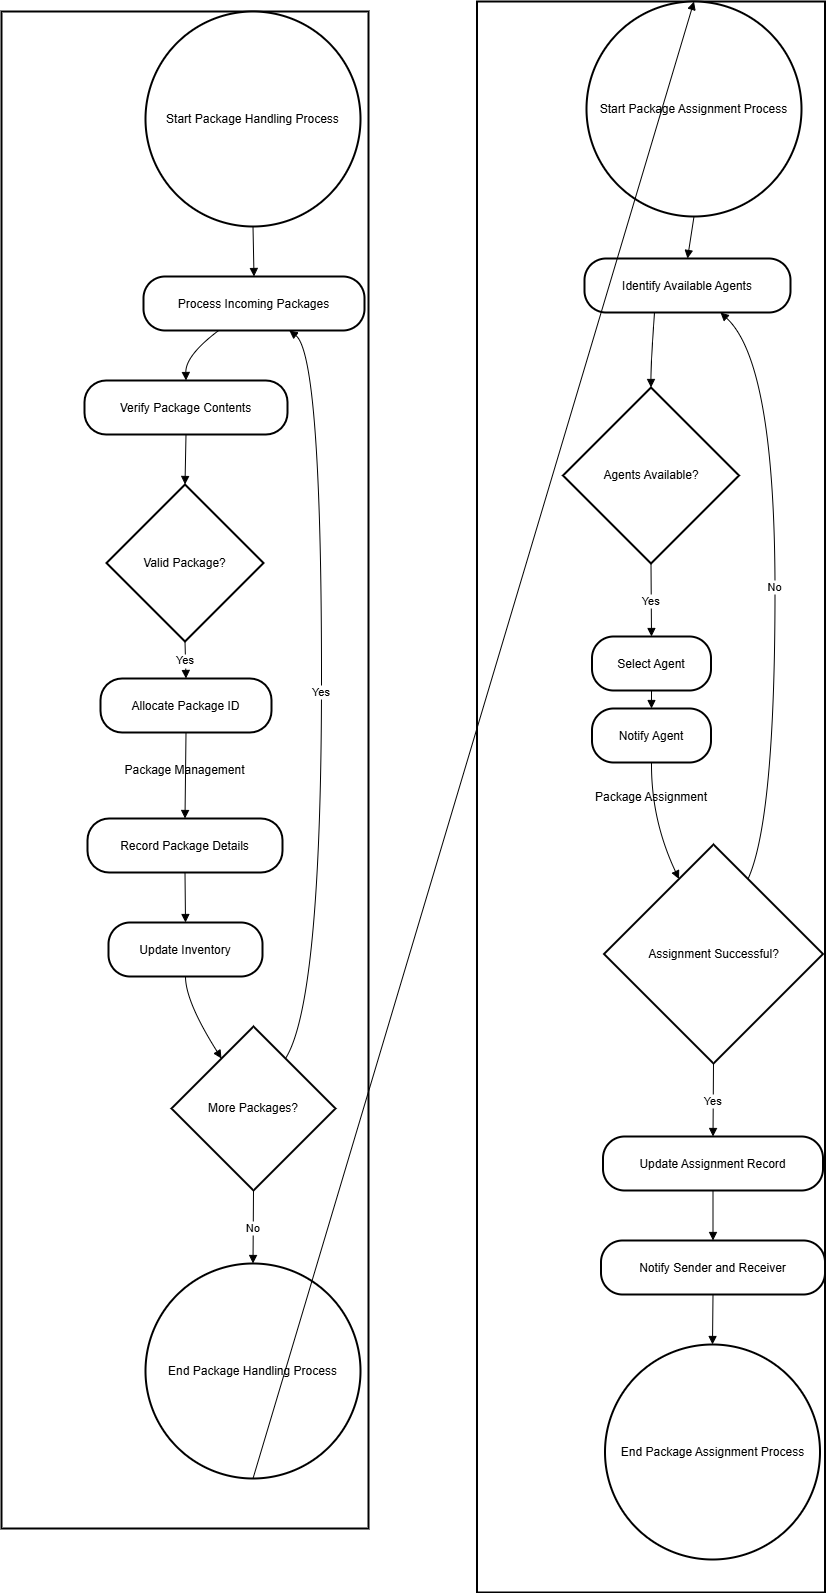

The diagram above was exported from draw.io. Its source (the exported page's mxGraphModel, read from the mxfile embedded in the PNG):
<mxGraphModel dx="2284" dy="746" grid="1" gridSize="10" guides="1" tooltips="1" connect="1" arrows="1" fold="1" page="1" pageScale="1" pageWidth="850" pageHeight="1100" math="0" shadow="0">
  <root>
    <mxCell id="0" />
    <mxCell id="1" parent="0" />
    <mxCell id="2" value="Package Assignment" style="whiteSpace=wrap;strokeWidth=2;" parent="1" vertex="1">
      <mxGeometry x="440.5" y="23" width="348" height="1591" as="geometry" />
    </mxCell>
    <mxCell id="3" value="Package Management" style="whiteSpace=wrap;strokeWidth=2;" parent="1" vertex="1">
      <mxGeometry x="-35" y="33" width="367" height="1517" as="geometry" />
    </mxCell>
    <mxCell id="4" value="Start Package Handling Process" style="ellipse;aspect=fixed;strokeWidth=2;whiteSpace=wrap;" parent="1" vertex="1">
      <mxGeometry x="109" y="33" width="215" height="215" as="geometry" />
    </mxCell>
    <mxCell id="5" value="Process Incoming Packages" style="rounded=1;arcSize=40;strokeWidth=2" parent="1" vertex="1">
      <mxGeometry x="107" y="298" width="221" height="54" as="geometry" />
    </mxCell>
    <mxCell id="6" value="Verify Package Contents" style="rounded=1;arcSize=40;strokeWidth=2" parent="1" vertex="1">
      <mxGeometry x="48" y="402" width="203" height="54" as="geometry" />
    </mxCell>
    <mxCell id="7" value="Valid Package?" style="rhombus;strokeWidth=2;whiteSpace=wrap;" parent="1" vertex="1">
      <mxGeometry x="70" y="506" width="157" height="157" as="geometry" />
    </mxCell>
    <mxCell id="8" value="Allocate Package ID" style="rounded=1;arcSize=40;strokeWidth=2" parent="1" vertex="1">
      <mxGeometry x="64" y="700" width="171" height="54" as="geometry" />
    </mxCell>
    <mxCell id="9" value="Record Package Details" style="rounded=1;arcSize=40;strokeWidth=2" parent="1" vertex="1">
      <mxGeometry x="51" y="840" width="195" height="54" as="geometry" />
    </mxCell>
    <mxCell id="10" value="Update Inventory" style="rounded=1;arcSize=40;strokeWidth=2" parent="1" vertex="1">
      <mxGeometry x="72" y="944" width="154" height="54" as="geometry" />
    </mxCell>
    <mxCell id="11" value="More Packages?" style="rhombus;strokeWidth=2;whiteSpace=wrap;" parent="1" vertex="1">
      <mxGeometry x="135" y="1048" width="164" height="164" as="geometry" />
    </mxCell>
    <mxCell id="12" value="End Package Handling Process" style="ellipse;aspect=fixed;strokeWidth=2;whiteSpace=wrap;" parent="1" vertex="1">
      <mxGeometry x="109" y="1285" width="215" height="215" as="geometry" />
    </mxCell>
    <mxCell id="13" value="Start Package Assignment Process" style="ellipse;aspect=fixed;strokeWidth=2;whiteSpace=wrap;" parent="1" vertex="1">
      <mxGeometry x="550" y="23" width="215" height="215" as="geometry" />
    </mxCell>
    <mxCell id="14" value="Identify Available Agents" style="rounded=1;arcSize=40;strokeWidth=2" parent="1" vertex="1">
      <mxGeometry x="548" y="280" width="206" height="54" as="geometry" />
    </mxCell>
    <mxCell id="15" value="Agents Available?" style="rhombus;strokeWidth=2;whiteSpace=wrap;" parent="1" vertex="1">
      <mxGeometry x="526.5" y="409" width="176" height="176" as="geometry" />
    </mxCell>
    <mxCell id="16" value="Select Agent" style="rounded=1;arcSize=40;strokeWidth=2" parent="1" vertex="1">
      <mxGeometry x="555.5" y="658" width="119" height="54" as="geometry" />
    </mxCell>
    <mxCell id="17" value="Notify Agent" style="rounded=1;arcSize=40;strokeWidth=2" parent="1" vertex="1">
      <mxGeometry x="555.5" y="730" width="119" height="54" as="geometry" />
    </mxCell>
    <mxCell id="18" value="Assignment Successful?" style="rhombus;strokeWidth=2;whiteSpace=wrap;" parent="1" vertex="1">
      <mxGeometry x="567.5" y="866" width="219" height="219" as="geometry" />
    </mxCell>
    <mxCell id="19" value="Update Assignment Record" style="rounded=1;arcSize=40;strokeWidth=2" parent="1" vertex="1">
      <mxGeometry x="566.5" y="1158" width="220" height="54" as="geometry" />
    </mxCell>
    <mxCell id="20" value="Notify Sender and Receiver" style="rounded=1;arcSize=40;strokeWidth=2" parent="1" vertex="1">
      <mxGeometry x="564.5" y="1262" width="224" height="54" as="geometry" />
    </mxCell>
    <mxCell id="21" value="End Package Assignment Process" style="ellipse;aspect=fixed;strokeWidth=2;whiteSpace=wrap;" parent="1" vertex="1">
      <mxGeometry x="568.5" y="1366" width="215" height="215" as="geometry" />
    </mxCell>
    <mxCell id="22" value="" style="curved=1;startArrow=none;endArrow=block;exitX=0.5;exitY=1;entryX=0.5;entryY=0;" parent="1" source="4" target="5" edge="1">
      <mxGeometry relative="1" as="geometry">
        <Array as="points" />
      </mxGeometry>
    </mxCell>
    <mxCell id="23" value="" style="curved=1;startArrow=none;endArrow=block;exitX=0.34;exitY=1;entryX=0.5;entryY=0;" parent="1" source="5" target="6" edge="1">
      <mxGeometry relative="1" as="geometry">
        <Array as="points">
          <mxPoint x="149" y="377" />
        </Array>
      </mxGeometry>
    </mxCell>
    <mxCell id="24" value="" style="curved=1;startArrow=none;endArrow=block;exitX=0.5;exitY=1;entryX=0.5;entryY=0;" parent="1" source="6" target="7" edge="1">
      <mxGeometry relative="1" as="geometry">
        <Array as="points" />
      </mxGeometry>
    </mxCell>
    <mxCell id="25" value="Yes" style="curved=1;startArrow=none;endArrow=block;exitX=0.5;exitY=1;entryX=0.5;entryY=0;" parent="1" source="7" target="8" edge="1">
      <mxGeometry relative="1" as="geometry">
        <Array as="points" />
      </mxGeometry>
    </mxCell>
    <mxCell id="26" value="" style="curved=1;startArrow=none;endArrow=block;exitX=0.5;exitY=1;entryX=0.5;entryY=0;" parent="1" source="8" target="9" edge="1">
      <mxGeometry relative="1" as="geometry">
        <Array as="points" />
      </mxGeometry>
    </mxCell>
    <mxCell id="27" value="" style="curved=1;startArrow=none;endArrow=block;exitX=0.5;exitY=1;entryX=0.5;entryY=0;" parent="1" source="9" target="10" edge="1">
      <mxGeometry relative="1" as="geometry">
        <Array as="points" />
      </mxGeometry>
    </mxCell>
    <mxCell id="28" value="" style="curved=1;startArrow=none;endArrow=block;exitX=0.5;exitY=1;entryX=0.18;entryY=0;" parent="1" source="10" target="11" edge="1">
      <mxGeometry relative="1" as="geometry">
        <Array as="points">
          <mxPoint x="149" y="1023" />
        </Array>
      </mxGeometry>
    </mxCell>
    <mxCell id="29" value="No" style="curved=1;startArrow=none;endArrow=block;exitX=0.5;exitY=1;entryX=0.5;entryY=0;" parent="1" source="11" target="12" edge="1">
      <mxGeometry relative="1" as="geometry">
        <Array as="points" />
      </mxGeometry>
    </mxCell>
    <mxCell id="30" value="Yes" style="curved=1;startArrow=none;endArrow=block;exitX=0.82;exitY=0;entryX=0.66;entryY=1;" parent="1" source="11" target="5" edge="1">
      <mxGeometry relative="1" as="geometry">
        <Array as="points">
          <mxPoint x="285" y="1023" />
          <mxPoint x="285" y="377" />
        </Array>
      </mxGeometry>
    </mxCell>
    <mxCell id="31" value="" style="curved=1;startArrow=none;endArrow=block;exitX=0.5;exitY=1;entryX=0.5;entryY=0;" parent="1" source="12" target="13" edge="1">
      <mxGeometry relative="1" as="geometry">
        <Array as="points" />
      </mxGeometry>
    </mxCell>
    <mxCell id="32" value="" style="curved=1;startArrow=none;endArrow=block;exitX=0.5;exitY=1;entryX=0.5;entryY=0;" parent="1" source="13" target="14" edge="1">
      <mxGeometry relative="1" as="geometry">
        <Array as="points" />
      </mxGeometry>
    </mxCell>
    <mxCell id="33" value="" style="curved=1;startArrow=none;endArrow=block;exitX=0.34;exitY=1;entryX=0.5;entryY=0;" parent="1" source="14" target="15" edge="1">
      <mxGeometry relative="1" as="geometry">
        <Array as="points">
          <mxPoint x="614.5" y="384" />
        </Array>
      </mxGeometry>
    </mxCell>
    <mxCell id="34" value="Yes" style="curved=1;startArrow=none;endArrow=block;exitX=0.5;exitY=1;entryX=0.5;entryY=0.01;" parent="1" source="15" target="16" edge="1">
      <mxGeometry relative="1" as="geometry">
        <Array as="points" />
      </mxGeometry>
    </mxCell>
    <mxCell id="35" value="" style="curved=1;startArrow=none;endArrow=block;exitX=0.5;exitY=1.01;entryX=0.5;entryY=0.01;" parent="1" source="16" target="17" edge="1">
      <mxGeometry relative="1" as="geometry">
        <Array as="points" />
      </mxGeometry>
    </mxCell>
    <mxCell id="36" value="" style="curved=1;startArrow=none;endArrow=block;exitX=0.5;exitY=1.01;entryX=0.27;entryY=0;" parent="1" source="17" target="18" edge="1">
      <mxGeometry relative="1" as="geometry">
        <Array as="points">
          <mxPoint x="614.5" y="841" />
        </Array>
      </mxGeometry>
    </mxCell>
    <mxCell id="37" value="Yes" style="curved=1;startArrow=none;endArrow=block;exitX=0.5;exitY=1;entryX=0.5;entryY=0;" parent="1" source="18" target="19" edge="1">
      <mxGeometry relative="1" as="geometry">
        <Array as="points" />
      </mxGeometry>
    </mxCell>
    <mxCell id="38" value="" style="curved=1;startArrow=none;endArrow=block;exitX=0.5;exitY=1;entryX=0.5;entryY=0;" parent="1" source="19" target="20" edge="1">
      <mxGeometry relative="1" as="geometry">
        <Array as="points" />
      </mxGeometry>
    </mxCell>
    <mxCell id="39" value="" style="curved=1;startArrow=none;endArrow=block;exitX=0.5;exitY=1;entryX=0.5;entryY=0;" parent="1" source="20" target="21" edge="1">
      <mxGeometry relative="1" as="geometry">
        <Array as="points" />
      </mxGeometry>
    </mxCell>
    <mxCell id="40" value="No" style="curved=1;startArrow=none;endArrow=block;exitX=0.73;exitY=0;entryX=0.66;entryY=1;" parent="1" source="18" target="14" edge="1">
      <mxGeometry relative="1" as="geometry">
        <Array as="points">
          <mxPoint x="738.5" y="841" />
          <mxPoint x="738.5" y="384" />
        </Array>
      </mxGeometry>
    </mxCell>
  </root>
</mxGraphModel>